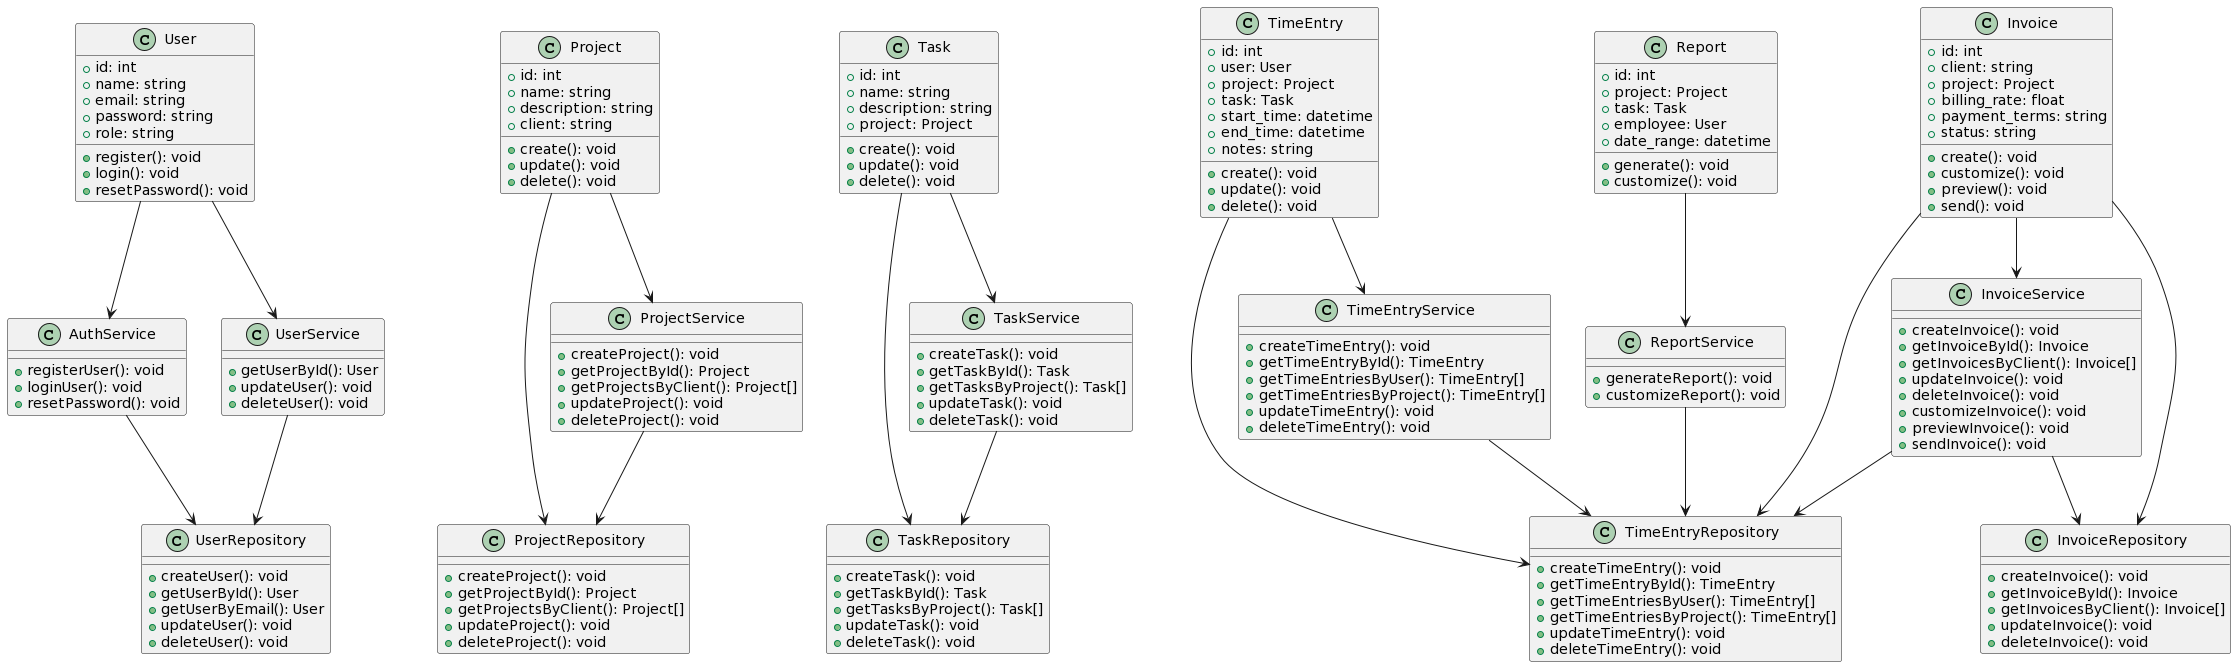

The diagram above was rendered by PlantUML. Its source (embedded in the PNG):
@startuml
class User {
  +id: int
  +name: string
  +email: string
  +password: string
  +role: string
  +register(): void
  +login(): void
  +resetPassword(): void
}

class Project {
  +id: int
  +name: string
  +description: string
  +client: string
  +create(): void
  +update(): void
  +delete(): void
}

class Task {
  +id: int
  +name: string
  +description: string
  +project: Project
  +create(): void
  +update(): void
  +delete(): void
}

class TimeEntry {
  +id: int
  +user: User
  +project: Project
  +task: Task
  +start_time: datetime
  +end_time: datetime
  +notes: string
  +create(): void
  +update(): void
  +delete(): void
}

class Report {
  +id: int
  +project: Project
  +task: Task
  +employee: User
  +date_range: datetime
  +generate(): void
  +customize(): void
}

class Invoice {
  +id: int
  +client: string
  +project: Project
  +billing_rate: float
  +payment_terms: string
  +status: string
  +create(): void
  +customize(): void
  +preview(): void
  +send(): void
}

class UserRepository {
  +createUser(): void
  +getUserById(): User
  +getUserByEmail(): User
  +updateUser(): void
  +deleteUser(): void
}

class ProjectRepository {
  +createProject(): void
  +getProjectById(): Project
  +getProjectsByClient(): Project[]
  +updateProject(): void
  +deleteProject(): void
}

class TaskRepository {
  +createTask(): void
  +getTaskById(): Task
  +getTasksByProject(): Task[]
  +updateTask(): void
  +deleteTask(): void
}

class TimeEntryRepository {
  +createTimeEntry(): void
  +getTimeEntryById(): TimeEntry
  +getTimeEntriesByUser(): TimeEntry[]
  +getTimeEntriesByProject(): TimeEntry[]
  +updateTimeEntry(): void
  +deleteTimeEntry(): void
}

class InvoiceRepository {
  +createInvoice(): void
  +getInvoiceById(): Invoice
  +getInvoicesByClient(): Invoice[]
  +updateInvoice(): void
  +deleteInvoice(): void
}

class AuthService {
  +registerUser(): void
  +loginUser(): void
  +resetPassword(): void
}

class UserService {
  +getUserById(): User
  +updateUser(): void
  +deleteUser(): void
}

class ProjectService {
  +createProject(): void
  +getProjectById(): Project
  +getProjectsByClient(): Project[]
  +updateProject(): void
  +deleteProject(): void
}

class TaskService {
  +createTask(): void
  +getTaskById(): Task
  +getTasksByProject(): Task[]
  +updateTask(): void
  +deleteTask(): void
}

class TimeEntryService {
  +createTimeEntry(): void
  +getTimeEntryById(): TimeEntry
  +getTimeEntriesByUser(): TimeEntry[]
  +getTimeEntriesByProject(): TimeEntry[]
  +updateTimeEntry(): void
  +deleteTimeEntry(): void
}

class ReportService {
  +generateReport(): void
  +customizeReport(): void
}

class InvoiceService {
  +createInvoice(): void
  +getInvoiceById(): Invoice
  +getInvoicesByClient(): Invoice[]
  +updateInvoice(): void
  +deleteInvoice(): void
  +customizeInvoice(): void
  +previewInvoice(): void
  +sendInvoice(): void
}

User --> AuthService
User --> UserService
Project --> ProjectService
Project --> ProjectRepository
Task --> TaskService
Task --> TaskRepository
TimeEntry --> TimeEntryService
TimeEntry --> TimeEntryRepository
Report --> ReportService
Invoice --> InvoiceService
Invoice --> TimeEntryRepository
Invoice --> InvoiceRepository
AuthService --> UserRepository
UserService --> UserRepository
ProjectService --> ProjectRepository
TaskService --> TaskRepository
TimeEntryService --> TimeEntryRepository
ReportService --> TimeEntryRepository
InvoiceService --> TimeEntryRepository
InvoiceService --> InvoiceRepository
@enduml